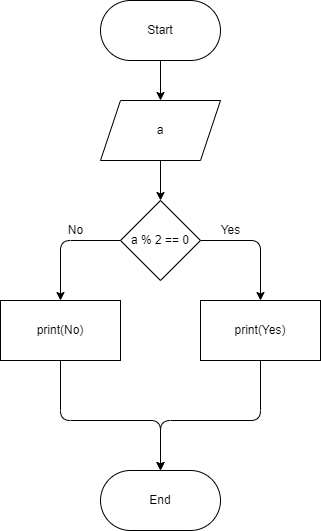

The diagram above was exported from draw.io. Its source (the exported page's mxGraphModel, read from the mxfile embedded in the PNG):
<mxGraphModel dx="391" dy="534" grid="1" gridSize="10" guides="1" tooltips="1" connect="1" arrows="1" fold="1" page="1" pageScale="1" pageWidth="827" pageHeight="1169" math="0" shadow="0">
  <root>
    <mxCell id="0" />
    <mxCell id="1" parent="0" />
    <mxCell id="7" style="edgeStyle=none;html=1;exitX=0.5;exitY=1;exitDx=0;exitDy=0;entryX=0.5;entryY=0;entryDx=0;entryDy=0;" parent="1" source="2" target="3" edge="1">
      <mxGeometry relative="1" as="geometry" />
    </mxCell>
    <mxCell id="2" value="Start" style="rounded=1;whiteSpace=wrap;html=1;arcSize=50;" parent="1" vertex="1">
      <mxGeometry x="340" y="20" width="120" height="60" as="geometry" />
    </mxCell>
    <mxCell id="8" style="edgeStyle=none;html=1;exitX=0.5;exitY=1;exitDx=0;exitDy=0;entryX=0.5;entryY=0;entryDx=0;entryDy=0;" parent="1" source="3" target="4" edge="1">
      <mxGeometry relative="1" as="geometry" />
    </mxCell>
    <mxCell id="3" value="a" style="shape=parallelogram;perimeter=parallelogramPerimeter;whiteSpace=wrap;html=1;fixedSize=1;" parent="1" vertex="1">
      <mxGeometry x="340" y="120" width="120" height="60" as="geometry" />
    </mxCell>
    <mxCell id="9" style="edgeStyle=none;html=1;exitX=1;exitY=0.5;exitDx=0;exitDy=0;entryX=0.5;entryY=0;entryDx=0;entryDy=0;" parent="1" source="4" target="5" edge="1">
      <mxGeometry relative="1" as="geometry">
        <Array as="points">
          <mxPoint x="500" y="260" />
        </Array>
      </mxGeometry>
    </mxCell>
    <mxCell id="10" style="edgeStyle=none;html=1;exitX=0;exitY=0.5;exitDx=0;exitDy=0;entryX=0.5;entryY=0;entryDx=0;entryDy=0;" parent="1" source="4" target="6" edge="1">
      <mxGeometry relative="1" as="geometry">
        <Array as="points">
          <mxPoint x="300" y="260" />
        </Array>
      </mxGeometry>
    </mxCell>
    <mxCell id="4" value="a % 2 == 0" style="rhombus;whiteSpace=wrap;html=1;" parent="1" vertex="1">
      <mxGeometry x="360" y="220" width="80" height="80" as="geometry" />
    </mxCell>
    <mxCell id="13" style="edgeStyle=none;html=1;exitX=0.5;exitY=1;exitDx=0;exitDy=0;entryX=0.5;entryY=0;entryDx=0;entryDy=0;" parent="1" source="5" edge="1" target="11">
      <mxGeometry relative="1" as="geometry">
        <mxPoint x="400" y="480" as="targetPoint" />
        <Array as="points">
          <mxPoint x="500" y="440" />
          <mxPoint x="400" y="440" />
        </Array>
      </mxGeometry>
    </mxCell>
    <mxCell id="5" value="print(Yes)" style="rounded=0;whiteSpace=wrap;html=1;" parent="1" vertex="1">
      <mxGeometry x="440" y="320" width="120" height="60" as="geometry" />
    </mxCell>
    <mxCell id="12" style="edgeStyle=none;html=1;exitX=0.5;exitY=1;exitDx=0;exitDy=0;entryX=0.5;entryY=0;entryDx=0;entryDy=0;" parent="1" source="6" target="11" edge="1">
      <mxGeometry relative="1" as="geometry">
        <Array as="points">
          <mxPoint x="300" y="440" />
          <mxPoint x="400" y="440" />
        </Array>
      </mxGeometry>
    </mxCell>
    <mxCell id="6" value="print(No)" style="rounded=0;whiteSpace=wrap;html=1;" parent="1" vertex="1">
      <mxGeometry x="240" y="320" width="120" height="60" as="geometry" />
    </mxCell>
    <mxCell id="11" value="End" style="rounded=1;whiteSpace=wrap;html=1;arcSize=50;" parent="1" vertex="1">
      <mxGeometry x="340" y="490" width="120" height="60" as="geometry" />
    </mxCell>
    <mxCell id="14" value="Yes" style="text;html=1;align=center;verticalAlign=middle;resizable=0;points=[];autosize=1;strokeColor=none;fillColor=none;" parent="1" vertex="1">
      <mxGeometry x="450" y="240" width="40" height="20" as="geometry" />
    </mxCell>
    <mxCell id="15" value="No" style="text;html=1;align=center;verticalAlign=middle;resizable=0;points=[];autosize=1;strokeColor=none;fillColor=none;" parent="1" vertex="1">
      <mxGeometry x="300" y="240" width="30" height="20" as="geometry" />
    </mxCell>
  </root>
</mxGraphModel>